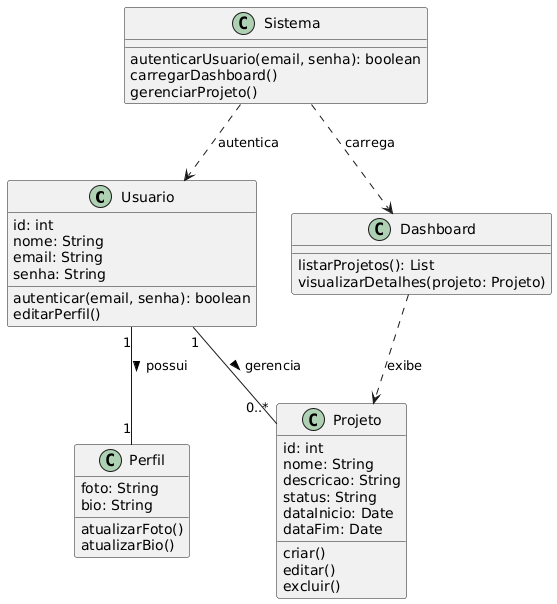

The diagram above was rendered by PlantUML. Its source (embedded in the PNG):
@startuml
class Usuario {

    id: int
    nome: String
    email: String
    senha: String

    autenticar(email, senha): boolean
    editarPerfil()
    }

class Projeto {

    id: int
    nome: String
    descricao: String
    status: String
    dataInicio: Date
    dataFim: Date

    criar()
    editar()
    excluir()
    }

class Dashboard {

    listarProjetos(): List
    visualizarDetalhes(projeto: Projeto)
    }

class Sistema {

    autenticarUsuario(email, senha): boolean
    carregarDashboard()
    gerenciarProjeto()
    }

class Perfil {

    foto: String
    bio: String

    atualizarFoto()
    atualizarBio()
    }

' Relações
Usuario "1" -- "1" Perfil : possui >
Usuario "1" -- "0..*" Projeto : gerencia >
Sistema ..> Usuario : autentica
Sistema ..> Dashboard : carrega
Dashboard ..> Projeto : exibe
@enduml